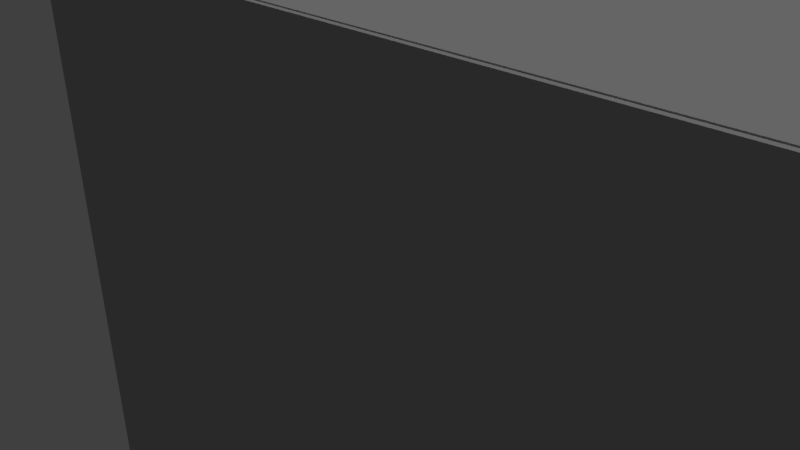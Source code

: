 # Source: EmptyRoom.blend  (saved by Blender 2.79.0; exported with 4.5.12 LTS)
import bpy
from mathutils import Matrix  # noqa: F401  (used for matrix-valued properties, if any)

bpy.ops.wm.read_factory_settings(use_empty=True)
scene = bpy.context.scene
scene.name = 'Scene'

# ---- collections
col_collection_1 = bpy.data.collections.new('Collection 1'); scene.collection.children.link(col_collection_1)

# ---- materials (node trees are filled in below, after node groups)
mat_material_002 = bpy.data.materials.new('Material.002')
mat_material_002.alpha_threshold = 0.0
mat_material_002.roughness = 0.5
mat_material = bpy.data.materials.new('Material')
mat_material.alpha_threshold = 0.0
mat_material.diffuse_color = (0.4292, 0.4292, 0.4292, 1.0)
mat_material.roughness = 0.5
mat_material.line_color = (0.0, 0.0, 0.0, 1.0)
mat_material_001 = bpy.data.materials.new('Material.001')
mat_material_001.alpha_threshold = 0.0
mat_material_001.roughness = 0.5
mat_window_001 = bpy.data.materials.new('Window.001')
mat_window_001.alpha_threshold = 0.0
mat_window_001.roughness = 0.5

# ---- material node trees
mat_material_002.use_nodes = True; mat_material_002.node_tree.nodes.clear()
_N = mat_material_002.node_tree.nodes; _L = mat_material_002.node_tree.links
n0 = _N.new('ShaderNodeOutputMaterial'); n0.name = 'Material Output'; n0.location = (300, 300)
n1 = _N.new('ShaderNodeEmission'); n1.name = 'Emission'; n1.location = (10, 300)
n1.inputs[0].default_value = (0.5705, 0.5705, 0.5705, 1.0)
_L.new(n1.outputs[0], n0.inputs[0])
n0.is_active_output = True
mat_material_001.use_nodes = True; mat_material_001.node_tree.nodes.clear()
_N = mat_material_001.node_tree.nodes; _L = mat_material_001.node_tree.links
n0 = _N.new('ShaderNodeOutputMaterial'); n0.name = 'Material Output'; n0.location = (300, 300)
n1 = _N.new('ShaderNodeBsdfTransparent'); n1.name = 'Transparent BSDF'; n1.location = (10, 300)
n1.inputs[0].default_value = (0.8, 0.8, 0.8, 1.0)
_L.new(n1.outputs[0], n0.inputs[0])
n0.is_active_output = True
mat_window_001.use_nodes = True; mat_window_001.node_tree.nodes.clear()
_N = mat_window_001.node_tree.nodes; _L = mat_window_001.node_tree.links
n0 = _N.new('NodeUndefined'); n0.name = 'Output'; n0.location = (300, 300)
n0.inputs[1].default_value = 0.4
n1 = _N.new('NodeUndefined'); n1.name = 'Material'; n1.location = (10, 300)
n1.inputs[0].default_value = (0.0, 0.0, 0.0, 1.0)
n1.inputs[1].default_value = (0.0, 0.0, 0.0, 1.0)
n1.inputs[2].default_value = 0.0
n1.inputs[3].default_value = (0.0, 0.0, 0.0)
_L.new(n1.outputs[0], n0.inputs[0])

# ---- world
world_world = bpy.data.worlds.new('World'); scene.world = world_world
world_world.color = (0.05088, 0.05088, 0.05088)
world_world.use_sun_shadow = False
world_world.sun_shadow_jitter_overblur = 0.0
world_world.cycles.sampling_method = 'MANUAL'

# ---- cameras
cam_camera = bpy.data.cameras.new('Camera')
cam_camera.clip_end = 100.0
cam_camera.lens = 35.0
cam_camera.sensor_width = 32.0
cam_camera.sensor_height = 18.0
cam_camera.ortho_scale = 7.314
cam_camera.dof.focus_distance = 0.0

# ---- lights
light_lamp = bpy.data.lights.new('Lamp', 'SUN')
light_lamp.transmission_factor = 0.0
light_lamp.cutoff_distance = 30.0
light_lamp.angle = 0.1993
light_lamp.energy = 1.0
light_lamp.shadow_buffer_clip_start = 1.001
light_lamp.shadow_soft_size = 0.1
light_lamp.shadow_cascade_max_distance = 1000.0

# ---- meshes
me_cube_029 = bpy.data.meshes.new('Cube.029')
me_cube_029.from_pydata([(-1.0, -0.3201, -0.06463), (-1.0, -0.3201, 0.06463), (-1.0, 0.3201, -0.06463), (-1.0, 0.3201, 0.06463), (1.0, -0.3201, -0.06463), (1.0, -0.3201, 0.06463), (1.0, 0.3201, -0.06463), (1.0, 0.3201, 0.06463)], [], [(0, 1, 3, 2), (2, 3, 7, 6), (6, 7, 5, 4), (4, 5, 1, 0), (2, 6, 4, 0), (7, 3, 1, 5)])
me_cube_029.materials.append(mat_material_002)
me_cube_029.use_remesh_preserve_volume = False
me_cube_029.use_remesh_preserve_attributes = False
me_cube_029.use_mirror_vertex_groups = False
me_cube_029.update()
me_cube_028 = bpy.data.meshes.new('Cube.028')
me_cube_028.from_pydata([(-1.0, -0.3201, -0.06463), (-1.0, -0.3201, 0.06463), (-1.0, 0.3201, -0.06463), (-1.0, 0.3201, 0.06463), (1.0, -0.3201, -0.06463), (1.0, -0.3201, 0.06463), (1.0, 0.3201, -0.06463), (1.0, 0.3201, 0.06463)], [], [(0, 1, 3, 2), (2, 3, 7, 6), (6, 7, 5, 4), (4, 5, 1, 0), (2, 6, 4, 0), (7, 3, 1, 5)])
me_cube_028.materials.append(mat_material_002)
me_cube_028.use_remesh_preserve_volume = False
me_cube_028.use_remesh_preserve_attributes = False
me_cube_028.use_mirror_vertex_groups = False
me_cube_028.update()
me_cube_027 = bpy.data.meshes.new('Cube.027')
me_cube_027.from_pydata([(-1.0, -0.3201, -0.06463), (-1.0, -0.3201, 0.06463), (-1.0, 0.3201, -0.06463), (-1.0, 0.3201, 0.06463), (1.0, -0.3201, -0.06463), (1.0, -0.3201, 0.06463), (1.0, 0.3201, -0.06463), (1.0, 0.3201, 0.06463)], [], [(0, 1, 3, 2), (2, 3, 7, 6), (6, 7, 5, 4), (4, 5, 1, 0), (2, 6, 4, 0), (7, 3, 1, 5)])
me_cube_027.materials.append(mat_material_002)
me_cube_027.use_remesh_preserve_volume = False
me_cube_027.use_remesh_preserve_attributes = False
me_cube_027.use_mirror_vertex_groups = False
me_cube_027.update()
me_cube_026 = bpy.data.meshes.new('Cube.026')
me_cube_026.from_pydata([(-1.0, -0.3201, -0.06463), (-1.0, -0.3201, 0.06463), (-1.0, 0.3201, -0.06463), (-1.0, 0.3201, 0.06463), (1.0, -0.3201, -0.06463), (1.0, -0.3201, 0.06463), (1.0, 0.3201, -0.06463), (1.0, 0.3201, 0.06463)], [], [(0, 1, 3, 2), (2, 3, 7, 6), (6, 7, 5, 4), (4, 5, 1, 0), (2, 6, 4, 0), (7, 3, 1, 5)])
me_cube_026.materials.append(mat_material_002)
me_cube_026.use_remesh_preserve_volume = False
me_cube_026.use_remesh_preserve_attributes = False
me_cube_026.use_mirror_vertex_groups = False
me_cube_026.update()
me_cube_025 = bpy.data.meshes.new('Cube.025')
me_cube_025.from_pydata([(-1.0, -0.3201, -0.06463), (-1.0, -0.3201, 0.06463), (-1.0, 0.3201, -0.06463), (-1.0, 0.3201, 0.06463), (1.0, -0.3201, -0.06463), (1.0, -0.3201, 0.06463), (1.0, 0.3201, -0.06463), (1.0, 0.3201, 0.06463)], [], [(0, 1, 3, 2), (2, 3, 7, 6), (6, 7, 5, 4), (4, 5, 1, 0), (2, 6, 4, 0), (7, 3, 1, 5)])
me_cube_025.materials.append(mat_material_002)
me_cube_025.use_remesh_preserve_volume = False
me_cube_025.use_remesh_preserve_attributes = False
me_cube_025.use_mirror_vertex_groups = False
me_cube_025.update()
me_cube_024 = bpy.data.meshes.new('Cube.024')
me_cube_024.from_pydata([(-1.0, -0.3201, -0.06463), (-1.0, -0.3201, 0.06463), (-1.0, 0.3201, -0.06463), (-1.0, 0.3201, 0.06463), (1.0, -0.3201, -0.06463), (1.0, -0.3201, 0.06463), (1.0, 0.3201, -0.06463), (1.0, 0.3201, 0.06463)], [], [(0, 1, 3, 2), (2, 3, 7, 6), (6, 7, 5, 4), (4, 5, 1, 0), (2, 6, 4, 0), (7, 3, 1, 5)])
me_cube_024.materials.append(mat_material_002)
me_cube_024.use_remesh_preserve_volume = False
me_cube_024.use_remesh_preserve_attributes = False
me_cube_024.use_mirror_vertex_groups = False
me_cube_024.update()
me_cube_023 = bpy.data.meshes.new('Cube.023')
me_cube_023.from_pydata([(-1.0, -0.3201, -0.06463), (-1.0, -0.3201, 0.06463), (-1.0, 0.3201, -0.06463), (-1.0, 0.3201, 0.06463), (1.0, -0.3201, -0.06463), (1.0, -0.3201, 0.06463), (1.0, 0.3201, -0.06463), (1.0, 0.3201, 0.06463)], [], [(0, 1, 3, 2), (2, 3, 7, 6), (6, 7, 5, 4), (4, 5, 1, 0), (2, 6, 4, 0), (7, 3, 1, 5)])
me_cube_023.materials.append(mat_material_002)
me_cube_023.use_remesh_preserve_volume = False
me_cube_023.use_remesh_preserve_attributes = False
me_cube_023.use_mirror_vertex_groups = False
me_cube_023.update()
me_cube_022 = bpy.data.meshes.new('Cube.022')
me_cube_022.from_pydata([(-1.0, -0.3201, -0.06463), (-1.0, -0.3201, 0.06463), (-1.0, 0.3201, -0.06463), (-1.0, 0.3201, 0.06463), (1.0, -0.3201, -0.06463), (1.0, -0.3201, 0.06463), (1.0, 0.3201, -0.06463), (1.0, 0.3201, 0.06463)], [], [(0, 1, 3, 2), (2, 3, 7, 6), (6, 7, 5, 4), (4, 5, 1, 0), (2, 6, 4, 0), (7, 3, 1, 5)])
me_cube_022.materials.append(mat_material_002)
me_cube_022.use_remesh_preserve_volume = False
me_cube_022.use_remesh_preserve_attributes = False
me_cube_022.use_mirror_vertex_groups = False
me_cube_022.update()
me_cube_021 = bpy.data.meshes.new('Cube.021')
me_cube_021.from_pydata([(-1.0, -0.3201, -0.06463), (-1.0, -0.3201, 0.06463), (-1.0, 0.3201, -0.06463), (-1.0, 0.3201, 0.06463), (1.0, -0.3201, -0.06463), (1.0, -0.3201, 0.06463), (1.0, 0.3201, -0.06463), (1.0, 0.3201, 0.06463)], [], [(0, 1, 3, 2), (2, 3, 7, 6), (6, 7, 5, 4), (4, 5, 1, 0), (2, 6, 4, 0), (7, 3, 1, 5)])
me_cube_021.materials.append(mat_material_002)
me_cube_021.use_remesh_preserve_volume = False
me_cube_021.use_remesh_preserve_attributes = False
me_cube_021.use_mirror_vertex_groups = False
me_cube_021.update()
me_cube_020 = bpy.data.meshes.new('Cube.020')
me_cube_020.from_pydata([(-1.0, -0.3201, -0.06463), (-1.0, -0.3201, 0.06463), (-1.0, 0.3201, -0.06463), (-1.0, 0.3201, 0.06463), (1.0, -0.3201, -0.06463), (1.0, -0.3201, 0.06463), (1.0, 0.3201, -0.06463), (1.0, 0.3201, 0.06463)], [], [(0, 1, 3, 2), (2, 3, 7, 6), (6, 7, 5, 4), (4, 5, 1, 0), (2, 6, 4, 0), (7, 3, 1, 5)])
me_cube_020.materials.append(mat_material_002)
me_cube_020.use_remesh_preserve_volume = False
me_cube_020.use_remesh_preserve_attributes = False
me_cube_020.use_mirror_vertex_groups = False
me_cube_020.update()
me_cube_019 = bpy.data.meshes.new('Cube.019')
me_cube_019.from_pydata([(-1.0, -0.3201, -0.06463), (-1.0, -0.3201, 0.06463), (-1.0, 0.3201, -0.06463), (-1.0, 0.3201, 0.06463), (1.0, -0.3201, -0.06463), (1.0, -0.3201, 0.06463), (1.0, 0.3201, -0.06463), (1.0, 0.3201, 0.06463)], [], [(0, 1, 3, 2), (2, 3, 7, 6), (6, 7, 5, 4), (4, 5, 1, 0), (2, 6, 4, 0), (7, 3, 1, 5)])
me_cube_019.materials.append(mat_material_002)
me_cube_019.use_remesh_preserve_volume = False
me_cube_019.use_remesh_preserve_attributes = False
me_cube_019.use_mirror_vertex_groups = False
me_cube_019.update()
me_cube_018 = bpy.data.meshes.new('Cube.018')
me_cube_018.from_pydata([(-1.0, -0.3201, -0.06463), (-1.0, -0.3201, 0.06463), (-1.0, 0.3201, -0.06463), (-1.0, 0.3201, 0.06463), (1.0, -0.3201, -0.06463), (1.0, -0.3201, 0.06463), (1.0, 0.3201, -0.06463), (1.0, 0.3201, 0.06463)], [], [(0, 1, 3, 2), (2, 3, 7, 6), (6, 7, 5, 4), (4, 5, 1, 0), (2, 6, 4, 0), (7, 3, 1, 5)])
me_cube_018.materials.append(mat_material_002)
me_cube_018.use_remesh_preserve_volume = False
me_cube_018.use_remesh_preserve_attributes = False
me_cube_018.use_mirror_vertex_groups = False
me_cube_018.update()
me_cube_017 = bpy.data.meshes.new('Cube.017')
me_cube_017.from_pydata([(-1.0, -0.3201, -0.06463), (-1.0, -0.3201, 0.06463), (-1.0, 0.3201, -0.06463), (-1.0, 0.3201, 0.06463), (1.0, -0.3201, -0.06463), (1.0, -0.3201, 0.06463), (1.0, 0.3201, -0.06463), (1.0, 0.3201, 0.06463)], [], [(0, 1, 3, 2), (2, 3, 7, 6), (6, 7, 5, 4), (4, 5, 1, 0), (2, 6, 4, 0), (7, 3, 1, 5)])
me_cube_017.materials.append(mat_material_002)
me_cube_017.use_remesh_preserve_volume = False
me_cube_017.use_remesh_preserve_attributes = False
me_cube_017.use_mirror_vertex_groups = False
me_cube_017.update()
me_cube_016 = bpy.data.meshes.new('Cube.016')
me_cube_016.from_pydata([(-1.0, -0.3201, -0.06463), (-1.0, -0.3201, 0.06463), (-1.0, 0.3201, -0.06463), (-1.0, 0.3201, 0.06463), (1.0, -0.3201, -0.06463), (1.0, -0.3201, 0.06463), (1.0, 0.3201, -0.06463), (1.0, 0.3201, 0.06463)], [], [(0, 1, 3, 2), (2, 3, 7, 6), (6, 7, 5, 4), (4, 5, 1, 0), (2, 6, 4, 0), (7, 3, 1, 5)])
me_cube_016.materials.append(mat_material_002)
me_cube_016.use_remesh_preserve_volume = False
me_cube_016.use_remesh_preserve_attributes = False
me_cube_016.use_mirror_vertex_groups = False
me_cube_016.update()
me_cube_015 = bpy.data.meshes.new('Cube.015')
me_cube_015.from_pydata([(-1.0, -0.3201, -0.06463), (-1.0, -0.3201, 0.06463), (-1.0, 0.3201, -0.06463), (-1.0, 0.3201, 0.06463), (1.0, -0.3201, -0.06463), (1.0, -0.3201, 0.06463), (1.0, 0.3201, -0.06463), (1.0, 0.3201, 0.06463)], [], [(0, 1, 3, 2), (2, 3, 7, 6), (6, 7, 5, 4), (4, 5, 1, 0), (2, 6, 4, 0), (7, 3, 1, 5)])
me_cube_015.materials.append(mat_material_002)
me_cube_015.use_remesh_preserve_volume = False
me_cube_015.use_remesh_preserve_attributes = False
me_cube_015.use_mirror_vertex_groups = False
me_cube_015.update()
me_cube_014 = bpy.data.meshes.new('Cube.014')
me_cube_014.from_pydata([(-1.0, -0.3201, -0.06463), (-1.0, -0.3201, 0.06463), (-1.0, 0.3201, -0.06463), (-1.0, 0.3201, 0.06463), (1.0, -0.3201, -0.06463), (1.0, -0.3201, 0.06463), (1.0, 0.3201, -0.06463), (1.0, 0.3201, 0.06463)], [], [(0, 1, 3, 2), (2, 3, 7, 6), (6, 7, 5, 4), (4, 5, 1, 0), (2, 6, 4, 0), (7, 3, 1, 5)])
me_cube_014.materials.append(mat_material_002)
me_cube_014.use_remesh_preserve_volume = False
me_cube_014.use_remesh_preserve_attributes = False
me_cube_014.use_mirror_vertex_groups = False
me_cube_014.update()
me_cube_013 = bpy.data.meshes.new('Cube.013')
me_cube_013.from_pydata([(-1.0, -0.3201, -0.06463), (-1.0, -0.3201, 0.06463), (-1.0, 0.3201, -0.06463), (-1.0, 0.3201, 0.06463), (1.0, -0.3201, -0.06463), (1.0, -0.3201, 0.06463), (1.0, 0.3201, -0.06463), (1.0, 0.3201, 0.06463)], [], [(0, 1, 3, 2), (2, 3, 7, 6), (6, 7, 5, 4), (4, 5, 1, 0), (2, 6, 4, 0), (7, 3, 1, 5)])
me_cube_013.materials.append(mat_material_002)
me_cube_013.use_remesh_preserve_volume = False
me_cube_013.use_remesh_preserve_attributes = False
me_cube_013.use_mirror_vertex_groups = False
me_cube_013.update()
me_cube_012 = bpy.data.meshes.new('Cube.012')
me_cube_012.from_pydata([(-1.0, -0.3201, -0.06463), (-1.0, -0.3201, 0.06463), (-1.0, 0.3201, -0.06463), (-1.0, 0.3201, 0.06463), (1.0, -0.3201, -0.06463), (1.0, -0.3201, 0.06463), (1.0, 0.3201, -0.06463), (1.0, 0.3201, 0.06463)], [], [(0, 1, 3, 2), (2, 3, 7, 6), (6, 7, 5, 4), (4, 5, 1, 0), (2, 6, 4, 0), (7, 3, 1, 5)])
me_cube_012.materials.append(mat_material_002)
me_cube_012.use_remesh_preserve_volume = False
me_cube_012.use_remesh_preserve_attributes = False
me_cube_012.use_mirror_vertex_groups = False
me_cube_012.update()
me_cube_011 = bpy.data.meshes.new('Cube.011')
me_cube_011.from_pydata([(-1.0, -0.3201, -0.06463), (-1.0, -0.3201, 0.06463), (-1.0, 0.3201, -0.06463), (-1.0, 0.3201, 0.06463), (1.0, -0.3201, -0.06463), (1.0, -0.3201, 0.06463), (1.0, 0.3201, -0.06463), (1.0, 0.3201, 0.06463)], [], [(0, 1, 3, 2), (2, 3, 7, 6), (6, 7, 5, 4), (4, 5, 1, 0), (2, 6, 4, 0), (7, 3, 1, 5)])
me_cube_011.materials.append(mat_material_002)
me_cube_011.use_remesh_preserve_volume = False
me_cube_011.use_remesh_preserve_attributes = False
me_cube_011.use_mirror_vertex_groups = False
me_cube_011.update()
me_cube_010 = bpy.data.meshes.new('Cube.010')
me_cube_010.from_pydata([(-1.0, -0.3201, -0.06463), (-1.0, -0.3201, 0.06463), (-1.0, 0.3201, -0.06463), (-1.0, 0.3201, 0.06463), (1.0, -0.3201, -0.06463), (1.0, -0.3201, 0.06463), (1.0, 0.3201, -0.06463), (1.0, 0.3201, 0.06463)], [], [(0, 1, 3, 2), (2, 3, 7, 6), (6, 7, 5, 4), (4, 5, 1, 0), (2, 6, 4, 0), (7, 3, 1, 5)])
me_cube_010.materials.append(mat_material_002)
me_cube_010.use_remesh_preserve_volume = False
me_cube_010.use_remesh_preserve_attributes = False
me_cube_010.use_mirror_vertex_groups = False
me_cube_010.update()
me_cube_009 = bpy.data.meshes.new('Cube.009')
me_cube_009.from_pydata([(-1.0, -0.3201, -0.06463), (-1.0, -0.3201, 0.06463), (-1.0, 0.3201, -0.06463), (-1.0, 0.3201, 0.06463), (1.0, -0.3201, -0.06463), (1.0, -0.3201, 0.06463), (1.0, 0.3201, -0.06463), (1.0, 0.3201, 0.06463)], [], [(0, 1, 3, 2), (2, 3, 7, 6), (6, 7, 5, 4), (4, 5, 1, 0), (2, 6, 4, 0), (7, 3, 1, 5)])
me_cube_009.materials.append(mat_material_002)
me_cube_009.use_remesh_preserve_volume = False
me_cube_009.use_remesh_preserve_attributes = False
me_cube_009.use_mirror_vertex_groups = False
me_cube_009.update()
me_cube_008 = bpy.data.meshes.new('Cube.008')
me_cube_008.from_pydata([(-1.0, -0.3201, -0.06463), (-1.0, -0.3201, 0.06463), (-1.0, 0.3201, -0.06463), (-1.0, 0.3201, 0.06463), (1.0, -0.3201, -0.06463), (1.0, -0.3201, 0.06463), (1.0, 0.3201, -0.06463), (1.0, 0.3201, 0.06463)], [], [(0, 1, 3, 2), (2, 3, 7, 6), (6, 7, 5, 4), (4, 5, 1, 0), (2, 6, 4, 0), (7, 3, 1, 5)])
me_cube_008.materials.append(mat_material_002)
me_cube_008.use_remesh_preserve_volume = False
me_cube_008.use_remesh_preserve_attributes = False
me_cube_008.use_mirror_vertex_groups = False
me_cube_008.update()
me_cube_007 = bpy.data.meshes.new('Cube.007')
me_cube_007.from_pydata([(-1.0, -0.3201, -0.06463), (-1.0, -0.3201, 0.06463), (-1.0, 0.3201, -0.06463), (-1.0, 0.3201, 0.06463), (1.0, -0.3201, -0.06463), (1.0, -0.3201, 0.06463), (1.0, 0.3201, -0.06463), (1.0, 0.3201, 0.06463)], [], [(0, 1, 3, 2), (2, 3, 7, 6), (6, 7, 5, 4), (4, 5, 1, 0), (2, 6, 4, 0), (7, 3, 1, 5)])
me_cube_007.materials.append(mat_material_002)
me_cube_007.use_remesh_preserve_volume = False
me_cube_007.use_remesh_preserve_attributes = False
me_cube_007.use_mirror_vertex_groups = False
me_cube_007.update()
me_cube_006 = bpy.data.meshes.new('Cube.006')
me_cube_006.from_pydata([(-1.0, -0.3201, -0.06463), (-1.0, -0.3201, 0.06463), (-1.0, 0.3201, -0.06463), (-1.0, 0.3201, 0.06463), (1.0, -0.3201, -0.06463), (1.0, -0.3201, 0.06463), (1.0, 0.3201, -0.06463), (1.0, 0.3201, 0.06463)], [], [(0, 1, 3, 2), (2, 3, 7, 6), (6, 7, 5, 4), (4, 5, 1, 0), (2, 6, 4, 0), (7, 3, 1, 5)])
me_cube_006.materials.append(mat_material_002)
me_cube_006.use_remesh_preserve_volume = False
me_cube_006.use_remesh_preserve_attributes = False
me_cube_006.use_mirror_vertex_groups = False
me_cube_006.update()
me_cube_005 = bpy.data.meshes.new('Cube.005')
me_cube_005.from_pydata([(-1.0, -0.3201, -0.06463), (-1.0, -0.3201, 0.06463), (-1.0, 0.3201, -0.06463), (-1.0, 0.3201, 0.06463), (1.0, -0.3201, -0.06463), (1.0, -0.3201, 0.06463), (1.0, 0.3201, -0.06463), (1.0, 0.3201, 0.06463)], [], [(0, 1, 3, 2), (2, 3, 7, 6), (6, 7, 5, 4), (4, 5, 1, 0), (2, 6, 4, 0), (7, 3, 1, 5)])
me_cube_005.materials.append(mat_material_002)
me_cube_005.use_remesh_preserve_volume = False
me_cube_005.use_remesh_preserve_attributes = False
me_cube_005.use_mirror_vertex_groups = False
me_cube_005.update()
me_cube_004 = bpy.data.meshes.new('Cube.004')
me_cube_004.from_pydata([(-1.0, -0.3201, -0.06463), (-1.0, -0.3201, 0.06463), (-1.0, 0.3201, -0.06463), (-1.0, 0.3201, 0.06463), (1.0, -0.3201, -0.06463), (1.0, -0.3201, 0.06463), (1.0, 0.3201, -0.06463), (1.0, 0.3201, 0.06463)], [], [(0, 1, 3, 2), (2, 3, 7, 6), (6, 7, 5, 4), (4, 5, 1, 0), (2, 6, 4, 0), (7, 3, 1, 5)])
me_cube_004.materials.append(mat_material_002)
me_cube_004.use_remesh_preserve_volume = False
me_cube_004.use_remesh_preserve_attributes = False
me_cube_004.use_mirror_vertex_groups = False
me_cube_004.update()
me_cube_003 = bpy.data.meshes.new('Cube.003')
me_cube_003.from_pydata([(-1.0, -0.3201, -0.06463), (-1.0, -0.3201, 0.06463), (-1.0, 0.3201, -0.06463), (-1.0, 0.3201, 0.06463), (1.0, -0.3201, -0.06463), (1.0, -0.3201, 0.06463), (1.0, 0.3201, -0.06463), (1.0, 0.3201, 0.06463)], [], [(0, 1, 3, 2), (2, 3, 7, 6), (6, 7, 5, 4), (4, 5, 1, 0), (2, 6, 4, 0), (7, 3, 1, 5)])
me_cube_003.materials.append(mat_material_002)
me_cube_003.use_remesh_preserve_volume = False
me_cube_003.use_remesh_preserve_attributes = False
me_cube_003.use_mirror_vertex_groups = False
me_cube_003.update()
me_cube_002 = bpy.data.meshes.new('Cube.002')
me_cube_002.from_pydata([(-7.912, -5.99, -0.04599), (-7.912, -5.99, 0.04599), (-7.912, 5.99, -0.04599), (-7.912, 5.99, 0.04599), (7.912, -5.99, -0.04599), (7.912, -5.99, 0.04599), (7.912, 5.99, -0.04599), (7.912, 5.99, 0.04599)], [], [(0, 1, 3, 2), (2, 3, 7, 6), (6, 7, 5, 4), (4, 5, 1, 0), (2, 6, 4, 0), (7, 3, 1, 5)])
me_cube_002.materials.append(mat_material)
me_cube_002.materials.append(mat_material_001)
me_cube_002.materials.append(mat_window_001)
me_cube_002.use_remesh_preserve_volume = False
me_cube_002.use_remesh_preserve_attributes = False
me_cube_002.use_mirror_vertex_groups = False
me_cube_002.update()
me_cube_001 = bpy.data.meshes.new('Cube.001')
me_cube_001.from_pydata([(-1.0, -0.3201, -0.06463), (-1.0, -0.3201, 0.06463), (-1.0, 0.3201, -0.06463), (-1.0, 0.3201, 0.06463), (1.0, -0.3201, -0.06463), (1.0, -0.3201, 0.06463), (1.0, 0.3201, -0.06463), (1.0, 0.3201, 0.06463)], [], [(0, 1, 3, 2), (2, 3, 7, 6), (6, 7, 5, 4), (4, 5, 1, 0), (2, 6, 4, 0), (7, 3, 1, 5)])
me_cube_001.materials.append(mat_material_002)
me_cube_001.use_remesh_preserve_volume = False
me_cube_001.use_remesh_preserve_attributes = False
me_cube_001.use_mirror_vertex_groups = False
me_cube_001.update()
me_cube = bpy.data.meshes.new('Cube')
me_cube.from_pydata([(7.981, 5.981, -1.0), (-7.982, 5.981, -1.0), (7.981, -5.981, -1.0), (-7.982, -5.981, -1.0), (-7.967, -5.97, -1.009), (-7.967, -5.97, 6.157), (-7.967, -5.481, -1.009), (-7.967, -5.481, 6.157), (7.961, -5.97, -1.009), (7.961, -5.97, 6.157), (7.961, -5.481, -1.009), (7.961, -5.481, 6.157), (-7.967, 5.52, -1.009), (-7.967, 5.52, 6.157), (-7.967, 6.008, -1.009), (-7.967, 6.008, 6.157), (7.961, 5.52, -1.009), (7.961, 5.52, 6.157), (7.961, 6.008, -1.009), (7.961, 6.008, 6.157), (-7.945, 5.491, -1.009), (-7.945, 5.491, 0.9912), (-7.457, 5.491, -1.009), (-7.457, 5.491, 0.9912), (-7.945, -5.484, -1.009), (-7.945, -5.484, 0.9912), (-7.457, -5.484, -1.009), (-7.457, -5.484, 0.9912), (7.963, -2.481, 6.145), (7.963, -2.481, -1.009), (7.474, -2.481, 6.145), (7.474, -2.481, -1.009), (7.963, 5.491, 6.145), (7.963, 5.491, -1.009), (7.474, 5.491, 6.145), (7.474, 5.491, -1.009), (7.933, -5.478, 6.129), (7.933, -5.478, 4.129), (7.469, -2.445, 6.129), (7.469, -2.445, 4.129), (7.933, -2.445, 6.129), (7.933, -2.445, 4.129), (7.469, -5.478, 6.129), (7.469, -5.478, 4.129), (-7.945, 5.491, 6.153), (-7.457, 5.491, 6.153), (-7.457, -5.484, 6.153), (-7.945, -5.484, 6.153), (-6.602, 5.491, 0.9912), (-6.602, 5.491, -1.009), (-6.602, -5.484, -1.009), (-6.602, -5.484, 0.9912), (-7.945, -4.663, 1.476), (-7.945, 4.555, 1.476), (-7.945, -4.663, 4.885), (-7.945, 4.555, 4.885), (-7.945, -4.663, 1.476), (-7.945, 4.555, 1.476), (-7.945, -4.663, 4.885), (-7.945, 4.555, 4.885), (-7.457, 4.527, 1.362), (-7.457, -4.667, 1.362), (-7.457, 4.527, 4.903), (-7.457, -4.667, 4.903), (-7.946, -4.696, 1.334), (-7.946, -4.696, 4.9), (-7.946, 4.593, 1.334), (-7.946, 4.593, 4.9), (-7.446, -4.696, 1.334), (-7.446, -4.696, 4.9), (-7.446, 4.593, 1.334), (-7.446, 4.593, 4.9)], [], [(3, 2, 0, 1), (4, 5, 7, 6), (43, 42, 38, 39), (6, 10, 8, 4), (12, 13, 15, 14), (14, 15, 19, 18), (18, 19, 17, 16), (16, 17, 13, 12), (14, 18, 16, 12), (19, 15, 13, 17), (20, 21, 23, 22), (23, 27, 51, 48), (26, 27, 25, 24), (24, 25, 21, 20), (22, 26, 24, 20), (27, 23, 60, 61), (28, 32, 34, 30), (33, 29, 31, 35), (31, 30, 34, 35), (29, 28, 30, 31), (33, 32, 28, 29), (35, 34, 32, 33), (11, 7, 5, 9), (10, 11, 9, 8), (37, 36, 42, 43), (39, 38, 40, 41), (40, 38, 42, 36), (41, 40, 36, 37), (8, 9, 5, 4), (39, 41, 37, 43), (6, 7, 11, 10), (46, 45, 44, 47), (25, 27, 46, 47), (23, 21, 44, 45), (44, 21, 53, 55), (49, 48, 51, 50), (22, 23, 48, 49), (27, 26, 50, 51), (26, 22, 49, 50), (52, 54, 58, 56), (47, 44, 55, 54), (25, 47, 54, 52), (21, 25, 52, 53), (53, 52, 56, 57), (55, 53, 57, 59), (54, 55, 59, 58), (46, 27, 61, 63), (45, 46, 63, 62), (23, 45, 62, 60), (64, 65, 67, 66), (66, 67, 71, 70), (70, 71, 69, 68), (68, 69, 65, 64), (66, 70, 68, 64), (71, 67, 65, 69)])
me_cube.polygons.foreach_set('material_index', [0, 0, 0, 0, 0, 0, 0, 0, 0, 0, 0, 0, 0, 0, 0, 0, 0, 0, 0, 0, 0, 0, 0, 0, 0, 0, 0, 0, 0, 0, 0, 0, 0, 0, 0, 0, 0, 0, 0, 0, 0, 0, 0, 0, 0, 0, 0, 0, 0, 2, 2, 2, 2, 2, 2])
me_cube.materials.append(mat_material)
me_cube.materials.append(mat_material_001)
me_cube.materials.append(mat_window_001)
me_cube.use_remesh_preserve_volume = False
me_cube.use_remesh_preserve_attributes = False
me_cube.use_mirror_vertex_groups = False
me_cube.update()

# ---- objects
ob_cube_029 = bpy.data.objects.new('Cube.029', me_cube_029)
ob_cube_028 = bpy.data.objects.new('Cube.028', me_cube_028)
ob_cube_027 = bpy.data.objects.new('Cube.027', me_cube_027)
ob_cube_026 = bpy.data.objects.new('Cube.026', me_cube_026)
ob_cube_025 = bpy.data.objects.new('Cube.025', me_cube_025)
ob_cube_024 = bpy.data.objects.new('Cube.024', me_cube_024)
ob_cube_023 = bpy.data.objects.new('Cube.023', me_cube_023)
ob_cube_022 = bpy.data.objects.new('Cube.022', me_cube_022)
ob_cube_021 = bpy.data.objects.new('Cube.021', me_cube_021)
ob_cube_020 = bpy.data.objects.new('Cube.020', me_cube_020)
ob_cube_019 = bpy.data.objects.new('Cube.019', me_cube_019)
ob_cube_018 = bpy.data.objects.new('Cube.018', me_cube_018)
ob_cube_017 = bpy.data.objects.new('Cube.017', me_cube_017)
ob_cube_016 = bpy.data.objects.new('Cube.016', me_cube_016)
ob_cube_015 = bpy.data.objects.new('Cube.015', me_cube_015)
ob_cube_014 = bpy.data.objects.new('Cube.014', me_cube_014)
ob_cube_013 = bpy.data.objects.new('Cube.013', me_cube_013)
ob_cube_012 = bpy.data.objects.new('Cube.012', me_cube_012)
ob_cube_011 = bpy.data.objects.new('Cube.011', me_cube_011)
ob_cube_010 = bpy.data.objects.new('Cube.010', me_cube_010)
ob_cube_009 = bpy.data.objects.new('Cube.009', me_cube_009)
ob_cube_008 = bpy.data.objects.new('Cube.008', me_cube_008)
ob_cube_007 = bpy.data.objects.new('Cube.007', me_cube_007)
ob_cube_006 = bpy.data.objects.new('Cube.006', me_cube_006)
ob_cube_005 = bpy.data.objects.new('Cube.005', me_cube_005)
ob_cube_004 = bpy.data.objects.new('Cube.004', me_cube_004)
ob_cube_003 = bpy.data.objects.new('Cube.003', me_cube_003)
ob_cube_002 = bpy.data.objects.new('Cube.002', me_cube_002)
ob_cube_001 = bpy.data.objects.new('Cube.001', me_cube_001)
ob_cube = bpy.data.objects.new('Cube', me_cube)
ob_lamp = bpy.data.objects.new('Lamp', light_lamp)
ob_camera = bpy.data.objects.new('Camera', cam_camera)

# ---- transforms, parenting, visibility, modifiers, constraints
ob_cube_029.location = (6.538, -0.1778, 10.34)
ob_cube_029.rotation_euler = (1.571, -0.0, 0.0)
ob_cube_029.lineart.crease_threshold = 0.0
ob_cube_028.location = (6.538, -0.1777, 11.04)
ob_cube_028.rotation_euler = (1.571, -0.0, 0.0)
ob_cube_028.lineart.crease_threshold = 0.0
ob_cube_027.location = (4.376, -0.1777, 11.04)
ob_cube_027.rotation_euler = (1.571, -0.0, 0.0)
ob_cube_027.lineart.crease_threshold = 0.0
ob_cube_026.location = (4.376, -0.1778, 10.34)
ob_cube_026.rotation_euler = (1.571, -0.0, 0.0)
ob_cube_026.lineart.crease_threshold = 0.0
ob_cube_025.location = (0.05877, -0.1778, 10.34)
ob_cube_025.rotation_euler = (1.571, -0.0, 0.0)
ob_cube_025.lineart.crease_threshold = 0.0
ob_cube_024.location = (0.05877, -0.1777, 11.04)
ob_cube_024.rotation_euler = (1.571, -0.0, 0.0)
ob_cube_024.lineart.crease_threshold = 0.0
ob_cube_023.location = (2.221, -0.1777, 11.04)
ob_cube_023.rotation_euler = (1.571, -0.0, 0.0)
ob_cube_023.lineart.crease_threshold = 0.0
ob_cube_022.location = (2.221, -0.1778, 10.34)
ob_cube_022.rotation_euler = (1.571, -0.0, 0.0)
ob_cube_022.lineart.crease_threshold = 0.0
ob_cube_021.location = (-2.106, -0.1778, 10.34)
ob_cube_021.rotation_euler = (1.571, -0.0, 0.0)
ob_cube_021.lineart.crease_threshold = 0.0
ob_cube_020.location = (-2.106, -0.1777, 11.04)
ob_cube_020.rotation_euler = (1.571, -0.0, 0.0)
ob_cube_020.lineart.crease_threshold = 0.0
ob_cube_019.location = (-4.268, -0.1777, 11.04)
ob_cube_019.rotation_euler = (1.571, -0.0, 0.0)
ob_cube_019.lineart.crease_threshold = 0.0
ob_cube_018.location = (-4.268, -0.1778, 10.34)
ob_cube_018.rotation_euler = (1.571, -0.0, 0.0)
ob_cube_018.lineart.crease_threshold = 0.0
ob_cube_017.location = (-6.393, -0.1778, 10.34)
ob_cube_017.rotation_euler = (1.571, -0.0, 0.0)
ob_cube_017.lineart.crease_threshold = 0.0
ob_cube_016.location = (-6.393, -0.1777, 11.04)
ob_cube_016.rotation_euler = (1.571, -0.0, 0.0)
ob_cube_016.lineart.crease_threshold = 0.0
ob_cube_015.location = (-6.393, -0.1777, 3.374)
ob_cube_015.rotation_euler = (1.571, -0.0, 0.0)
ob_cube_015.lineart.crease_threshold = 0.0
ob_cube_014.location = (-6.393, -0.1777, 2.672)
ob_cube_014.rotation_euler = (1.571, -0.0, 0.0)
ob_cube_014.lineart.crease_threshold = 0.0
ob_cube_013.location = (-4.268, -0.1777, 2.672)
ob_cube_013.rotation_euler = (1.571, -0.0, 0.0)
ob_cube_013.lineart.crease_threshold = 0.0
ob_cube_012.location = (-4.268, -0.1777, 3.374)
ob_cube_012.rotation_euler = (1.571, -0.0, 0.0)
ob_cube_012.lineart.crease_threshold = 0.0
ob_cube_011.location = (-2.106, -0.1777, 3.374)
ob_cube_011.rotation_euler = (1.571, -0.0, 0.0)
ob_cube_011.lineart.crease_threshold = 0.0
ob_cube_010.location = (-2.106, -0.1777, 2.672)
ob_cube_010.rotation_euler = (1.571, -0.0, 0.0)
ob_cube_010.lineart.crease_threshold = 0.0
ob_cube_009.location = (2.221, -0.1777, 2.672)
ob_cube_009.rotation_euler = (1.571, -0.0, 0.0)
ob_cube_009.lineart.crease_threshold = 0.0
ob_cube_008.location = (2.221, -0.1777, 3.374)
ob_cube_008.rotation_euler = (1.571, -0.0, 0.0)
ob_cube_008.lineart.crease_threshold = 0.0
ob_cube_007.location = (0.05877, -0.1777, 3.374)
ob_cube_007.rotation_euler = (1.571, -0.0, 0.0)
ob_cube_007.lineart.crease_threshold = 0.0
ob_cube_006.location = (0.05877, -0.1777, 2.672)
ob_cube_006.rotation_euler = (1.571, -0.0, 0.0)
ob_cube_006.lineart.crease_threshold = 0.0
ob_cube_005.location = (4.376, -0.1777, 2.672)
ob_cube_005.rotation_euler = (1.571, -0.0, 0.0)
ob_cube_005.lineart.crease_threshold = 0.0
ob_cube_004.location = (4.376, -0.1777, 3.374)
ob_cube_004.rotation_euler = (1.571, -0.0, 0.0)
ob_cube_004.lineart.crease_threshold = 0.0
ob_cube_003.location = (6.538, -0.1777, 3.374)
ob_cube_003.rotation_euler = (1.571, -0.0, 0.0)
ob_cube_003.lineart.crease_threshold = 0.0
ob_cube_002.location = (0.003967, -0.3273, 6.835)
ob_cube_002.rotation_euler = (1.571, -0.0, 0.0)
ob_cube_002.lock_rotations_4d = False
ob_cube_002.empty_display_type = 'ARROWS'
ob_cube_002.lineart.crease_threshold = 0.0
ob_cube_001.location = (6.538, -0.1777, 2.672)
ob_cube_001.rotation_euler = (1.571, -0.0, 0.0)
ob_cube_001.lineart.crease_threshold = 0.0
ob_cube.location = (3.725e-09, 5.873, 6.835)
ob_cube.rotation_euler = (1.571, -0.0, 0.0)
ob_cube.lock_rotations_4d = False
ob_cube.empty_display_type = 'ARROWS'
ob_cube.lineart.crease_threshold = 0.0
ob_lamp.location = (4.076, 1.005, 12.46)
ob_lamp.rotation_euler = (0.6503, 0.05522, 1.866)
ob_lamp.lock_rotations_4d = False
ob_lamp.empty_display_type = 'ARROWS'
ob_lamp.color = (0.0, 0.0, 0.0, 0.0)
ob_lamp.lineart.crease_threshold = 0.0
ob_camera.location = (7.481, -6.508, 15.17)
ob_camera.rotation_euler = (1.109, 0.0, 0.8149)
ob_camera.lock_rotations_4d = False
ob_camera.empty_display_type = 'ARROWS'
ob_camera.color = (0.0, 0.0, 0.0, 0.0)
ob_camera.display_type = 'WIRE'
ob_camera.lineart.crease_threshold = 0.0

# ---- collection membership
col_collection_1.objects.link(ob_cube_029)
col_collection_1.objects.link(ob_cube_028)
col_collection_1.objects.link(ob_cube_027)
col_collection_1.objects.link(ob_cube_026)
col_collection_1.objects.link(ob_cube_025)
col_collection_1.objects.link(ob_cube_024)
col_collection_1.objects.link(ob_cube_023)
col_collection_1.objects.link(ob_cube_022)
col_collection_1.objects.link(ob_cube_021)
col_collection_1.objects.link(ob_cube_020)
col_collection_1.objects.link(ob_cube_019)
col_collection_1.objects.link(ob_cube_018)
col_collection_1.objects.link(ob_cube_017)
col_collection_1.objects.link(ob_cube_016)
col_collection_1.objects.link(ob_cube_015)
col_collection_1.objects.link(ob_cube_014)
col_collection_1.objects.link(ob_cube_013)
col_collection_1.objects.link(ob_cube_012)
col_collection_1.objects.link(ob_cube_011)
col_collection_1.objects.link(ob_cube_010)
col_collection_1.objects.link(ob_cube_009)
col_collection_1.objects.link(ob_cube_008)
col_collection_1.objects.link(ob_cube_007)
col_collection_1.objects.link(ob_cube_006)
col_collection_1.objects.link(ob_cube_005)
col_collection_1.objects.link(ob_cube_004)
col_collection_1.objects.link(ob_cube_003)
col_collection_1.objects.link(ob_cube_002)
col_collection_1.objects.link(ob_cube_001)
col_collection_1.objects.link(ob_cube)
col_collection_1.objects.link(ob_lamp)
col_collection_1.objects.link(ob_camera)

# ---- scene / render settings (as saved in the file)
scene.camera = ob_camera
scene.frame_start = 1; scene.frame_end = 250; scene.frame_set(1)
scene.render.engine = 'CYCLES'
scene.render.resolution_percentage = 50
scene.render.dither_intensity = 0.0
scene.cycles.use_denoising = False
scene.cycles.samples = 128
scene.cycles.sampling_pattern = 'TABULATED_SOBOL'
scene.cycles.use_adaptive_sampling = False
scene.cycles.use_light_tree = False
scene.cycles.blur_glossy = 0.0
scene.cycles.sample_clamp_indirect = 0.0
scene.view_settings.view_transform = 'Standard'
bpy.context.view_layer.update()
